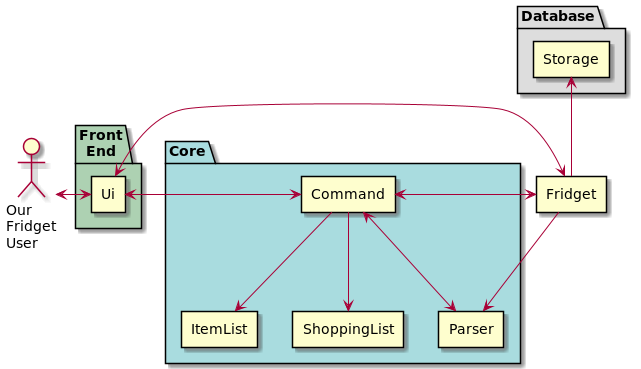

The diagram above was rendered by PlantUML. Its source (embedded in the PNG):
@startuml

:Our\nFridget\nUser:  as user

rectangle Fridget

package Core #A9DCDF {
    rectangle Command
    rectangle Parser
    rectangle ItemList
    rectangle ShoppingList
}

package Database #DDDDDD {
    rectangle Storage
}

package Front\nEnd #ADD1B2 {
        rectangle Ui
    }

user <-r-> Ui

Ui <-> Fridget
Fridget --> Parser
Parser <-u-> Command
Command <-> Fridget
Command <-l-> Ui
Command --> ItemList
Command --> ShoppingList

Fridget -u-> Storage

@enduml